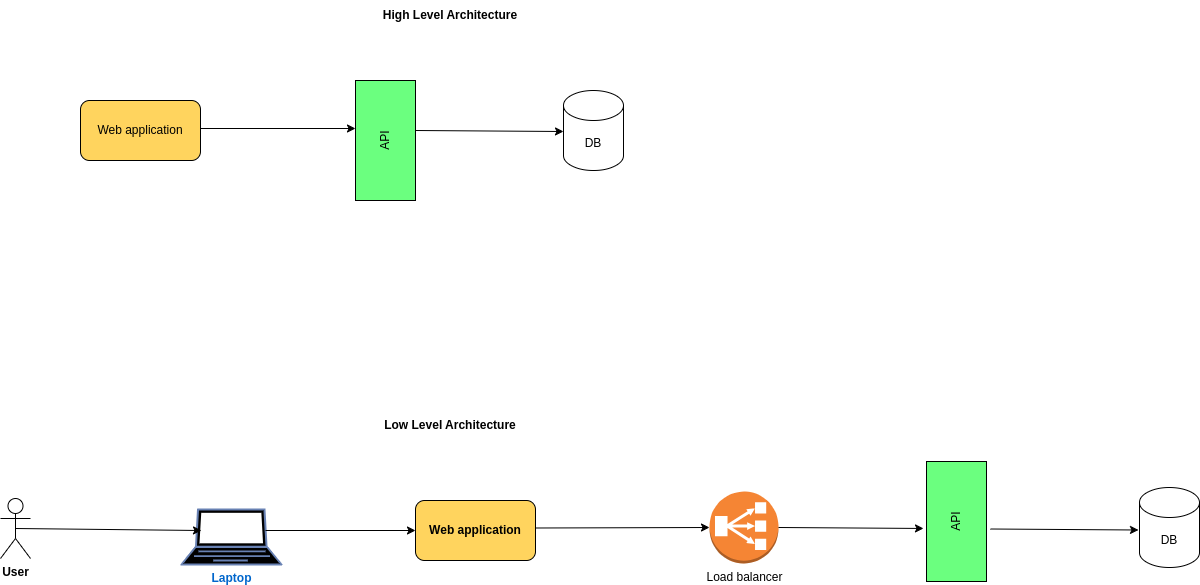

The diagram above was exported from draw.io. Its source (the exported page's mxGraphModel, read from the mxfile embedded in the PNG):
<mxGraphModel dx="1209" dy="1859" grid="1" gridSize="10" guides="1" tooltips="1" connect="1" arrows="1" fold="1" page="1" pageScale="1" pageWidth="850" pageHeight="1100" math="0" shadow="0">
  <root>
    <mxCell id="0" />
    <mxCell id="1" parent="0" />
    <mxCell id="pNb5Fok0RQAKNoks9KyP-1" value="DB" style="shape=cylinder3;whiteSpace=wrap;html=1;boundedLbl=1;backgroundOutline=1;size=15;" vertex="1" parent="1">
      <mxGeometry x="1179" y="227" width="60" height="80" as="geometry" />
    </mxCell>
    <mxCell id="pNb5Fok0RQAKNoks9KyP-2" value="API" style="rounded=0;whiteSpace=wrap;html=1;rotation=-90;fillColor=#6BFF7F;" vertex="1" parent="1">
      <mxGeometry x="936" y="231" width="120" height="60" as="geometry" />
    </mxCell>
    <mxCell id="pNb5Fok0RQAKNoks9KyP-3" value="User" style="shape=umlActor;verticalLabelPosition=bottom;verticalAlign=top;html=1;outlineConnect=0;fontStyle=1" vertex="1" parent="1">
      <mxGeometry x="40" y="238" width="30" height="60" as="geometry" />
    </mxCell>
    <mxCell id="pNb5Fok0RQAKNoks9KyP-4" value="Load balancer" style="outlineConnect=0;dashed=0;verticalLabelPosition=bottom;verticalAlign=top;align=center;html=1;shape=mxgraph.aws3.classic_load_balancer;fillColor=#F58534;gradientColor=none;" vertex="1" parent="1">
      <mxGeometry x="749" y="231" width="69" height="72" as="geometry" />
    </mxCell>
    <mxCell id="pNb5Fok0RQAKNoks9KyP-5" value="Laptop" style="fontColor=#0066CC;verticalAlign=top;verticalLabelPosition=bottom;labelPosition=center;align=center;html=1;outlineConnect=0;fillColor=#000000;strokeColor=#6881B3;gradientColor=none;gradientDirection=north;strokeWidth=2;shape=mxgraph.networks.laptop;fontStyle=1" vertex="1" parent="1">
      <mxGeometry x="221" y="249" width="100" height="55" as="geometry" />
    </mxCell>
    <mxCell id="pNb5Fok0RQAKNoks9KyP-8" value="" style="endArrow=classic;html=1;rounded=0;exitX=0.5;exitY=0.5;exitDx=0;exitDy=0;exitPerimeter=0;entryX=0.2;entryY=0.382;entryDx=0;entryDy=0;entryPerimeter=0;" edge="1" parent="1" source="pNb5Fok0RQAKNoks9KyP-3" target="pNb5Fok0RQAKNoks9KyP-5">
      <mxGeometry width="50" height="50" relative="1" as="geometry">
        <mxPoint x="420" y="420" as="sourcePoint" />
        <mxPoint x="470" y="370" as="targetPoint" />
      </mxGeometry>
    </mxCell>
    <mxCell id="pNb5Fok0RQAKNoks9KyP-9" value="" style="endArrow=classic;html=1;rounded=0;exitX=0.85;exitY=0.5;exitDx=0;exitDy=0;exitPerimeter=0;entryX=0;entryY=0.5;entryDx=0;entryDy=0;entryPerimeter=0;" edge="1" parent="1" target="pNb5Fok0RQAKNoks9KyP-4">
      <mxGeometry width="50" height="50" relative="1" as="geometry">
        <mxPoint x="575" y="267.5" as="sourcePoint" />
        <mxPoint x="739" y="361" as="targetPoint" />
      </mxGeometry>
    </mxCell>
    <mxCell id="pNb5Fok0RQAKNoks9KyP-10" value="" style="endArrow=classic;html=1;rounded=0;exitX=1;exitY=0.5;exitDx=0;exitDy=0;exitPerimeter=0;entryX=0.442;entryY=-0.05;entryDx=0;entryDy=0;entryPerimeter=0;" edge="1" parent="1" source="pNb5Fok0RQAKNoks9KyP-4" target="pNb5Fok0RQAKNoks9KyP-2">
      <mxGeometry width="50" height="50" relative="1" as="geometry">
        <mxPoint x="689" y="411" as="sourcePoint" />
        <mxPoint x="739" y="361" as="targetPoint" />
      </mxGeometry>
    </mxCell>
    <mxCell id="pNb5Fok0RQAKNoks9KyP-11" value="" style="endArrow=classic;html=1;rounded=0;exitX=1;exitY=0.5;exitDx=0;exitDy=0;exitPerimeter=0;entryX=0.442;entryY=-0.05;entryDx=0;entryDy=0;entryPerimeter=0;" edge="1" parent="1">
      <mxGeometry width="50" height="50" relative="1" as="geometry">
        <mxPoint x="1030" y="268.5" as="sourcePoint" />
        <mxPoint x="1178" y="269.5" as="targetPoint" />
      </mxGeometry>
    </mxCell>
    <mxCell id="pNb5Fok0RQAKNoks9KyP-12" value="Low Level Architecture" style="text;html=1;align=center;verticalAlign=middle;whiteSpace=wrap;rounded=0;fontStyle=1" vertex="1" parent="1">
      <mxGeometry x="410" y="150" width="160" height="30" as="geometry" />
    </mxCell>
    <mxCell id="pNb5Fok0RQAKNoks9KyP-13" value="High Level Architecture" style="text;html=1;align=center;verticalAlign=middle;whiteSpace=wrap;rounded=0;fontStyle=1" vertex="1" parent="1">
      <mxGeometry x="410" y="-260" width="160" height="30" as="geometry" />
    </mxCell>
    <mxCell id="pNb5Fok0RQAKNoks9KyP-14" value="API" style="rounded=0;whiteSpace=wrap;html=1;rotation=-90;fillColor=#6BFF7F;" vertex="1" parent="1">
      <mxGeometry x="365" y="-150" width="120" height="60" as="geometry" />
    </mxCell>
    <mxCell id="pNb5Fok0RQAKNoks9KyP-15" value="DB" style="shape=cylinder3;whiteSpace=wrap;html=1;boundedLbl=1;backgroundOutline=1;size=15;" vertex="1" parent="1">
      <mxGeometry x="603" y="-170" width="60" height="80" as="geometry" />
    </mxCell>
    <mxCell id="pNb5Fok0RQAKNoks9KyP-16" value="" style="endArrow=classic;html=1;rounded=0;exitX=1;exitY=0.5;exitDx=0;exitDy=0;exitPerimeter=0;entryX=0.442;entryY=-0.05;entryDx=0;entryDy=0;entryPerimeter=0;" edge="1" parent="1">
      <mxGeometry width="50" height="50" relative="1" as="geometry">
        <mxPoint x="455" y="-130" as="sourcePoint" />
        <mxPoint x="603" y="-129" as="targetPoint" />
      </mxGeometry>
    </mxCell>
    <mxCell id="pNb5Fok0RQAKNoks9KyP-19" value="Web application" style="rounded=1;whiteSpace=wrap;html=1;fontStyle=1;fillColor=#FFD45E;" vertex="1" parent="1">
      <mxGeometry x="455" y="240" width="120" height="60" as="geometry" />
    </mxCell>
    <mxCell id="pNb5Fok0RQAKNoks9KyP-20" value="" style="endArrow=classic;html=1;rounded=0;entryX=0.5;entryY=0;entryDx=0;entryDy=0;" edge="1" parent="1">
      <mxGeometry width="50" height="50" relative="1" as="geometry">
        <mxPoint x="230" y="-132" as="sourcePoint" />
        <mxPoint x="395" y="-132" as="targetPoint" />
      </mxGeometry>
    </mxCell>
    <mxCell id="pNb5Fok0RQAKNoks9KyP-21" value="" style="endArrow=classic;html=1;rounded=0;" edge="1" parent="1">
      <mxGeometry width="50" height="50" relative="1" as="geometry">
        <mxPoint x="305" y="270" as="sourcePoint" />
        <mxPoint x="455" y="270" as="targetPoint" />
      </mxGeometry>
    </mxCell>
    <mxCell id="pNb5Fok0RQAKNoks9KyP-24" value="Web application" style="rounded=1;whiteSpace=wrap;html=1;fillColor=#FFD45E;" vertex="1" parent="1">
      <mxGeometry x="120" y="-160" width="120" height="60" as="geometry" />
    </mxCell>
  </root>
</mxGraphModel>